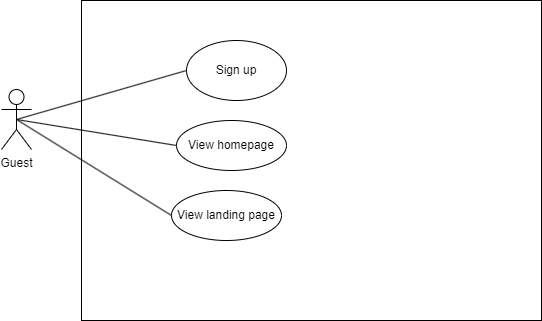

The diagram above was exported from draw.io. Its source (the exported page's mxGraphModel, read from the mxfile embedded in the PNG):
<mxGraphModel dx="2620" dy="923" grid="1" gridSize="10" guides="1" tooltips="1" connect="1" arrows="1" fold="1" page="1" pageScale="1" pageWidth="827" pageHeight="1169" math="0" shadow="0">
  <root>
    <mxCell id="0" />
    <mxCell id="1" parent="0" />
    <mxCell id="Ra1n68VcN_F8i8hdNU87-42" value="" style="rounded=0;whiteSpace=wrap;html=1;" parent="1" vertex="1">
      <mxGeometry x="-120" y="1080" width="460" height="320" as="geometry" />
    </mxCell>
    <mxCell id="IJPZH4wv3Kqv4xHxqOjd-2" value="Guest&lt;br&gt;" style="shape=umlActor;verticalLabelPosition=bottom;verticalAlign=top;html=1;outlineConnect=0;" parent="1" vertex="1">
      <mxGeometry x="-200" y="1169" width="30" height="60" as="geometry" />
    </mxCell>
    <mxCell id="IJPZH4wv3Kqv4xHxqOjd-9" value="" style="endArrow=none;html=1;rounded=0;entryX=0;entryY=0.5;entryDx=0;entryDy=0;exitX=0.5;exitY=0.5;exitDx=0;exitDy=0;exitPerimeter=0;" parent="1" source="IJPZH4wv3Kqv4xHxqOjd-2" target="IJPZH4wv3Kqv4xHxqOjd-12" edge="1">
      <mxGeometry width="50" height="50" relative="1" as="geometry">
        <mxPoint x="130" y="320" as="sourcePoint" />
        <mxPoint x="250" y="400" as="targetPoint" />
      </mxGeometry>
    </mxCell>
    <mxCell id="IJPZH4wv3Kqv4xHxqOjd-11" value="Sign up" style="ellipse;whiteSpace=wrap;html=1;" parent="1" vertex="1">
      <mxGeometry x="-15" y="1120" width="100" height="60" as="geometry" />
    </mxCell>
    <mxCell id="IJPZH4wv3Kqv4xHxqOjd-12" value="View homepage" style="ellipse;whiteSpace=wrap;html=1;" parent="1" vertex="1">
      <mxGeometry x="-25" y="1200" width="110" height="50" as="geometry" />
    </mxCell>
    <mxCell id="IJPZH4wv3Kqv4xHxqOjd-7" value="" style="endArrow=none;html=1;rounded=0;entryX=0;entryY=0.5;entryDx=0;entryDy=0;exitX=0.5;exitY=0.5;exitDx=0;exitDy=0;exitPerimeter=0;" parent="1" source="IJPZH4wv3Kqv4xHxqOjd-2" target="IJPZH4wv3Kqv4xHxqOjd-11" edge="1">
      <mxGeometry width="50" height="50" relative="1" as="geometry">
        <mxPoint x="170" y="330" as="sourcePoint" />
        <mxPoint x="260" y="340" as="targetPoint" />
      </mxGeometry>
    </mxCell>
    <mxCell id="lIiIpX8FM7uDDdPLhobw-2" value="View landing page" style="ellipse;whiteSpace=wrap;html=1;" parent="1" vertex="1">
      <mxGeometry x="-30" y="1270" width="110" height="50" as="geometry" />
    </mxCell>
    <mxCell id="lIiIpX8FM7uDDdPLhobw-3" value="" style="endArrow=none;html=1;rounded=0;entryX=0;entryY=0.5;entryDx=0;entryDy=0;exitX=0.5;exitY=0.5;exitDx=0;exitDy=0;exitPerimeter=0;" parent="1" source="IJPZH4wv3Kqv4xHxqOjd-2" target="lIiIpX8FM7uDDdPLhobw-2" edge="1">
      <mxGeometry width="50" height="50" relative="1" as="geometry">
        <mxPoint x="-175" y="1209" as="sourcePoint" />
        <mxPoint x="-5" y="1275" as="targetPoint" />
      </mxGeometry>
    </mxCell>
  </root>
</mxGraphModel>